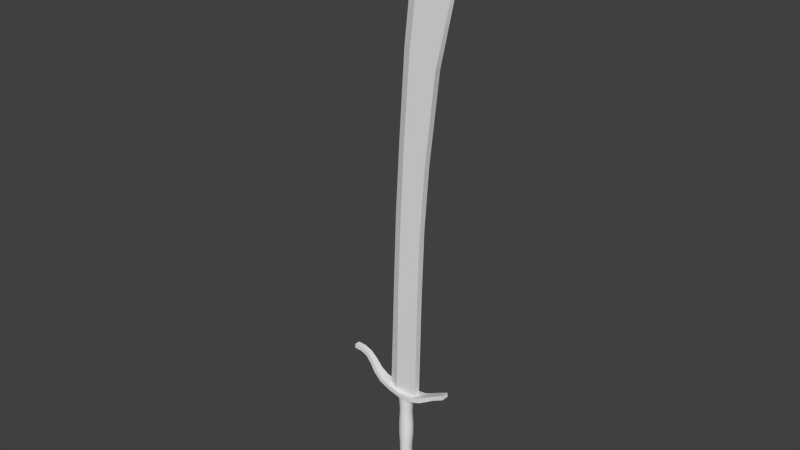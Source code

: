 # Source: gro_e-me_er.blend  (saved by Blender 2.71.0; exported with 4.5.12 LTS)
import bpy
from mathutils import Matrix  # noqa: F401  (used for matrix-valued properties, if any)

bpy.ops.wm.read_factory_settings(use_empty=True)
scene = bpy.context.scene
scene.name = 'Scene'

# ---- collections
col_collection_1 = bpy.data.collections.new('Collection 1'); scene.collection.children.link(col_collection_1)

# ---- node groups
ng_auto_smooth = bpy.data.node_groups.new('Auto Smooth', 'GeometryNodeTree')
_s = ng_auto_smooth.interface.new_socket(name='Geometry', in_out='OUTPUT', socket_type='NodeSocketGeometry')
_s = ng_auto_smooth.interface.new_socket(name='Geometry', in_out='INPUT', socket_type='NodeSocketGeometry')
_s = ng_auto_smooth.interface.new_socket(name='Angle', in_out='INPUT', socket_type='NodeSocketFloat')
_s.subtype = 'ANGLE'
_s.min_value = 0.0
_s.max_value = 3.142
ng_auto_smooth.is_modifier = True
_N = ng_auto_smooth.nodes; _L = ng_auto_smooth.links
n0 = _N.new('NodeGroupOutput'); n0.name = 'Group Output'; n0.location = (480, -100)
n1 = _N.new('NodeGroupInput'); n1.name = 'Group Input'; n1.location = (-420, -300)
n2 = _N.new('NodeGroupInput'); n2.name = 'Group Input.001'; n2.location = (-60, -100)
n3 = _N.new('GeometryNodeSetShadeSmooth'); n3.name = 'Set Shade Smooth'; n3.location = (120, -100)
n3.domain = 'EDGE'
n4 = _N.new('GeometryNodeSetShadeSmooth'); n4.name = 'Set Shade Smooth.001'; n4.location = (300, -100)
n5 = _N.new('GeometryNodeInputMeshEdgeAngle'); n5.name = 'Edge Angle'; n5.location = (-420, -220)
n6 = _N.new('GeometryNodeInputEdgeSmooth'); n6.name = 'Is Edge Smooth'; n6.location = (-60, -160)
n7 = _N.new('GeometryNodeInputShadeSmooth'); n7.name = 'Is Face Smooth'; n7.location = (-240, -340)
n8 = _N.new('FunctionNodeBooleanMath'); n8.name = 'Boolean Math'; n8.location = (-60, -220)
n9 = _N.new('FunctionNodeCompare'); n9.name = 'Compare'; n9.location = (-240, -180)
n9.operation = 'LESS_EQUAL'
_L.new(n5.outputs[0], n9.inputs[0])
_L.new(n4.outputs[0], n0.inputs[0])
_L.new(n1.outputs[1], n9.inputs[1])
_L.new(n9.outputs[0], n8.inputs[0])
_L.new(n7.outputs[0], n8.inputs[1])
_L.new(n2.outputs[0], n3.inputs[0])
_L.new(n6.outputs[0], n3.inputs[1])
_L.new(n3.outputs[0], n4.inputs[0])
_L.new(n8.outputs[0], n3.inputs[2])
n0.is_active_output = True

# ---- world
world_world = bpy.data.worlds.new('World'); scene.world = world_world
world_world.color = (0.05088, 0.05088, 0.05088)
world_world.use_sun_shadow = False
world_world.sun_shadow_jitter_overblur = 0.0
world_world.cycles.sampling_method = 'MANUAL'
world_world.cycles.sample_map_resolution = 256

# ---- meshes
me_cylinder_001 = bpy.data.meshes.new('Cylinder.001')
me_cylinder_001.from_pydata([(-0.05146, 0.2959, -0.5625), (-0.05146, 0.2959, -0.1711), (0.1035, 0.2563, -0.5625), (0.1423, 0.2563, -0.1711), (0.2169, 0.148, -0.5625), (0.2842, 0.148, -0.1711), (0.2585, -1.109e-07, -0.5625), (0.3362, -1.109e-07, -0.1711), (0.2169, -0.148, -0.5625), (0.2842, -0.148, -0.1711), (0.1035, -0.2563, -0.5625), (0.1423, -0.2563, -0.1711), (-0.05146, -0.2959, -0.5625), (-0.05146, -0.2959, -0.1711), (-0.2064, -0.2563, -0.5625), (-0.2453, -0.2563, -0.1711), (-0.3198, -0.148, -0.5625), (-0.3871, -0.148, -0.1711), (-0.3614, -2.355e-07, -0.5625), (-0.4391, -2.355e-07, -0.1711), (-0.3198, 0.148, -0.5625), (-0.3871, 0.148, -0.1711), (-0.2064, 0.2563, -0.5625), (-0.2453, 0.2563, -0.1711), (-0.05146, 0.2959, -1.003), (0.08507, 0.2563, -1.003), (0.185, 0.148, -1.003), (0.2216, -1.109e-07, -1.003), (0.185, -0.148, -1.003), (0.08507, -0.2563, -1.003), (-0.05146, -0.2959, -1.003), (-0.188, -0.2563, -1.003), (-0.2879, -0.148, -1.003), (-0.3245, -2.355e-07, -1.003), (-0.2879, 0.148, -1.003), (-0.188, 0.2563, -1.003), (-0.05146, 0.2959, -1.601), (0.1128, 0.2563, -1.601), (0.233, 0.148, -1.601), (0.277, -1.109e-07, -1.601), (0.233, -0.148, -1.601), (0.1128, -0.2563, -1.601), (-0.05146, -0.2959, -1.601), (-0.2157, -0.2563, -1.601), (-0.3359, -0.148, -1.601), (-0.38, -2.355e-07, -1.601), (-0.3359, 0.148, -1.601), (-0.2157, 0.2563, -1.601), (-0.05146, 0.2959, -2.7), (0.08508, 0.2563, -2.7), (0.185, 0.148, -2.7), (0.2216, -1.109e-07, -2.7), (0.185, -0.148, -2.7), (0.08508, -0.2563, -2.7), (-0.05146, -0.2959, -2.7), (-0.188, -0.2563, -2.7), (-0.2879, -0.148, -2.7), (-0.3245, -2.355e-07, -2.7), (-0.2879, 0.148, -2.7), (-0.188, 0.2563, -2.7), (-0.2186, 0.2563, -2.151), (-0.05146, 0.2959, -2.151), (-0.3409, 0.148, -2.151), (-0.3857, -2.355e-07, -2.151), (-0.3409, -0.148, -2.151), (-0.2186, -0.2563, -2.151), (-0.05146, -0.2959, -2.151), (0.1157, -0.2563, -2.151), (0.238, -0.148, -2.151), (0.2828, -1.109e-07, -2.151), (0.238, 0.148, -2.151), (0.1157, 0.2563, -2.151), (-0.05146, 0.2959, -4.651), (0.07975, 0.2563, -4.651), (0.1758, 0.148, -4.651), (0.211, -1.109e-07, -4.651), (0.1758, -0.148, -4.651), (0.07975, -0.2563, -4.651), (-0.05146, -0.2959, -4.651), (-0.1827, -0.2563, -4.651), (-0.2787, -0.148, -4.651), (-0.3139, -2.355e-07, -4.651), (-0.2787, 0.148, -4.651), (-0.1827, 0.2563, -4.651), (0.072, 0.2354, -3.622), (0.1624, 0.1359, -3.622), (0.1955, -1.147e-07, -3.622), (0.1624, -0.1359, -3.622), (0.072, -0.2354, -3.622), (-0.05146, -0.2718, -3.622), (-0.1749, -0.2354, -3.622), (-0.2653, -0.1359, -3.622), (-0.2984, -2.292e-07, -3.622), (-0.2653, 0.1359, -3.622), (-0.05146, 0.2718, -3.622), (-0.1749, 0.2354, -3.622), (-0.05146, 0.5106, -4.813), (0.1749, 0.4422, -4.813), (0.3406, 0.2553, -4.813), (0.4013, -7.493e-08, -4.813), (0.3406, -0.2553, -4.813), (0.1749, -0.4422, -4.813), (-0.05146, -0.5106, -4.813), (-0.2778, -0.4422, -4.813), (-0.4436, -0.2553, -4.813), (-0.5042, -2.9e-07, -4.813), (-0.4436, 0.2553, -4.813), (-0.2778, 0.4422, -4.813), (-0.05146, 0.2958, -5.444), (0.0797, 0.2562, -5.444), (0.1757, 0.1479, -5.444), (0.2109, -1.084e-07, -5.444), (0.1757, -0.1479, -5.444), (0.0797, -0.2562, -5.444), (-0.05146, -0.2958, -5.444), (-0.1826, -0.2562, -5.444), (-0.2786, -0.1479, -5.444), (-0.3138, -2.33e-07, -5.444), (-0.2786, 0.1479, -5.444), (-0.1826, 0.2562, -5.444)], [], [(0, 1, 3, 2), (2, 3, 5, 4), (4, 5, 7, 6), (6, 7, 9, 8), (8, 9, 11, 10), (10, 11, 13, 12), (12, 13, 15, 14), (14, 15, 17, 16), (16, 17, 19, 18), (18, 19, 21, 20), (3, 1, 23, 21, 19, 17, 15, 13, 11, 9, 7, 5), (22, 23, 1, 0), (20, 21, 23, 22), (22, 0, 24, 35), (35, 24, 36, 47), (20, 22, 35, 34), (18, 20, 34, 33), (16, 18, 33, 32), (14, 16, 32, 31), (12, 14, 31, 30), (10, 12, 30, 29), (8, 10, 29, 28), (6, 8, 28, 27), (4, 6, 27, 26), (2, 4, 26, 25), (0, 2, 25, 24), (60, 61, 48, 59), (34, 35, 47, 46), (33, 34, 46, 45), (32, 33, 45, 44), (31, 32, 44, 43), (30, 31, 43, 42), (29, 30, 42, 41), (28, 29, 41, 40), (27, 28, 40, 39), (26, 27, 39, 38), (25, 26, 38, 37), (24, 25, 37, 36), (95, 94, 72, 83), (62, 60, 59, 58), (63, 62, 58, 57), (64, 63, 57, 56), (65, 64, 56, 55), (66, 65, 55, 54), (67, 66, 54, 53), (68, 67, 53, 52), (69, 68, 52, 51), (70, 69, 51, 50), (71, 70, 50, 49), (61, 71, 49, 48), (47, 36, 61, 60), (46, 47, 60, 62), (45, 46, 62, 63), (44, 45, 63, 64), (43, 44, 64, 65), (42, 43, 65, 66), (41, 42, 66, 67), (40, 41, 67, 68), (39, 40, 68, 69), (38, 39, 69, 70), (37, 38, 70, 71), (36, 37, 71, 61), (59, 48, 94, 95), (93, 95, 83, 82), (92, 93, 82, 81), (91, 92, 81, 80), (90, 91, 80, 79), (89, 90, 79, 78), (88, 89, 78, 77), (87, 88, 77, 76), (86, 87, 76, 75), (85, 86, 75, 74), (84, 85, 74, 73), (94, 84, 73, 72), (72, 73, 97, 96), (73, 74, 98, 97), (74, 75, 99, 98), (75, 76, 100, 99), (76, 77, 101, 100), (77, 78, 102, 101), (78, 79, 103, 102), (79, 80, 104, 103), (80, 81, 105, 104), (81, 82, 106, 105), (82, 83, 107, 106), (83, 72, 96, 107), (107, 96, 108, 119), (108, 109, 110, 111, 112, 113, 114, 115, 116, 117, 118, 119), (106, 107, 119, 118), (105, 106, 118, 117), (104, 105, 117, 116), (103, 104, 116, 115), (102, 103, 115, 114), (101, 102, 114, 113), (100, 101, 113, 112), (99, 100, 112, 111), (98, 99, 111, 110), (97, 98, 110, 109), (96, 97, 109, 108), (58, 59, 95, 93), (57, 58, 93, 92), (56, 57, 92, 91), (55, 56, 91, 90), (54, 55, 90, 89), (53, 54, 89, 88), (52, 53, 88, 87), (51, 52, 87, 86), (50, 51, 86, 85), (49, 50, 85, 84), (48, 49, 84, 94)])
me_cylinder_001.polygons.foreach_set('use_smooth', [True] * 110)
_k = set([(1, 3), (1, 23), (3, 5), (5, 7), (7, 9), (9, 11), (11, 13), (13, 15), (15, 17), (17, 19), (19, 21), (21, 23), (72, 73), (72, 83), (73, 74), (74, 75), (75, 76), (76, 77), (77, 78), (78, 79), (79, 80), (80, 81), (81, 82), (82, 83), (96, 97), (96, 107), (97, 98), (98, 99), (99, 100), (100, 101), (101, 102), (102, 103), (103, 104), (104, 105), (105, 106), (106, 107), (108, 109), (108, 119), (109, 110), (110, 111), (111, 112), (112, 113), (113, 114), (114, 115), (115, 116), (116, 117), (117, 118), (118, 119)])
me_cylinder_001.attributes.new('sharp_edge', 'BOOLEAN', 'EDGE').data.foreach_set('value', [ (min(e.vertices), max(e.vertices)) in _k for e in me_cylinder_001.edges])
me_cylinder_001.use_remesh_preserve_volume = False
me_cylinder_001.use_remesh_preserve_attributes = False
me_cylinder_001.use_mirror_vertex_groups = False
me_cylinder_001.update()
me_cube_001 = bpy.data.meshes.new('Cube.001')
me_cube_001.from_pydata([(-0.4683, 0.1397, -0.08389), (0.5186, 0.1397, -0.08389), (-0.3656, 0.1397, 5.047), (0.614, 0.1385, 4.716), (-0.2485, 0.1397, 8.232), (0.7156, 0.1385, 7.813), (-0.08439, 0.1397, 11.47), (0.9147, 0.1385, 10.6), (0.1728, 0.1397, 15.09), (1.348, 0.1385, 14.46), (0.4831, 0.1397, 17.65), (1.951, 0.118, 17.22), (1.123, 0.1186, 20.81), (-0.6031, -5.076e-09, 8.232), (-0.4197, -5.076e-09, 11.47), (-0.1867, -5.076e-09, 15.1), (0.09024, -2.256e-09, 17.66), (0.677, -4.216e-08, 20.93), (-0.4683, -0.1397, -0.08389), (0.5186, -0.1397, -0.08389), (-0.3656, -0.1397, 5.047), (0.614, -0.1385, 4.716), (-0.2485, -0.1397, 8.232), (0.7156, -0.1385, 7.813), (-0.08439, -0.1397, 11.47), (0.9147, -0.1385, 10.6), (0.1728, -0.1397, 15.09), (1.348, -0.1385, 14.46), (0.4831, -0.1397, 17.65), (1.951, -0.118, 17.22), (1.123, -0.1186, 20.81), (-0.8725, -5.076e-09, -0.03268), (-0.7092, -5.076e-09, 5.063)], [], [(2, 3, 1, 0), (3, 2, 4, 5), (5, 4, 6, 7), (7, 6, 8, 9), (9, 8, 10), (9, 10, 12, 11), (12, 10, 16, 17), (1, 3, 21, 19), (10, 8, 15, 16), (8, 6, 14, 15), (6, 4, 13, 14), (20, 18, 19, 21), (21, 23, 22, 20), (23, 25, 24, 22), (25, 27, 26, 24), (27, 28, 26), (27, 29, 30, 28), (28, 16, 15, 26), (30, 17, 16, 28), (20, 32, 31, 18), (12, 17, 30), (9, 11, 29, 27), (4, 2, 32, 13), (7, 25, 23, 5), (2, 0, 31, 32), (26, 15, 14, 24), (12, 30, 29, 11), (24, 14, 13, 22), (5, 23, 21, 3), (22, 13, 32, 20), (9, 27, 25, 7)])
me_cube_001.polygons.foreach_set('use_smooth', [True] * 31)
_k = set([(0, 1), (0, 2), (0, 31), (1, 3), (2, 4), (3, 5), (4, 6), (5, 7), (6, 8), (7, 9), (8, 10), (9, 11), (10, 12), (11, 12), (12, 17), (12, 30), (13, 14), (13, 32), (14, 15), (15, 16), (16, 17), (17, 30), (18, 19), (18, 20), (18, 31), (19, 21), (20, 22), (21, 23), (22, 24), (23, 25), (24, 26), (25, 27), (26, 28), (27, 29), (28, 30), (29, 30), (31, 32)])
me_cube_001.attributes.new('sharp_edge', 'BOOLEAN', 'EDGE').data.foreach_set('value', [ (min(e.vertices), max(e.vertices)) in _k for e in me_cube_001.edges])
me_cube_001.use_remesh_preserve_volume = False
me_cube_001.use_remesh_preserve_attributes = False
me_cube_001.use_mirror_vertex_groups = False
me_cube_001.update()
me_cylinder = bpy.data.meshes.new('Cylinder')
me_cylinder.from_pydata([(2.795, 0.1194, 1.263), (2.795, -0.1194, 1.263), (2.414, -0.1194, 1.243), (2.414, 0.1194, 1.243), (2.065, 0.1194, 1.105), (2.065, -0.1194, 1.105), (1.789, -0.1371, 0.8286), (1.789, 0.1371, 0.8286), (1.52, 0.1733, 0.4538), (1.52, -0.1733, 0.4538), (1.217, -0.213, 0.2104), (1.217, 0.213, 0.2104), (0.7369, 0.2523, 0.04604), (0.7369, -0.2523, 0.04604), (0.1779, -0.3336, -0.01315), (0.1779, 0.3336, -0.01315), (-0.4008, 0.3336, 0.0), (-1.985, 0.1637, 0.746), (-0.4008, -0.3336, 0.0), (-1.985, -0.1637, 0.746), (2.806, 0.1194, 1.063), (2.806, -0.1194, 1.063), (2.457, -0.1194, 1.045), (2.457, 0.1194, 1.045), (2.178, 0.1194, 0.9342), (2.178, -0.1194, 0.9342), (1.942, -0.1371, 0.6987), (1.942, 0.1371, 0.6987), (1.666, 0.1733, 0.315), (1.666, -0.1733, 0.315), (1.315, -0.213, 0.03261), (1.315, 0.213, 0.03261), (0.7804, 0.2523, -0.1505), (0.7804, -0.2523, -0.1505), (0.1862, -0.3336, -0.2134), (0.1862, 0.3336, -0.2134), (-0.4129, 0.3336, -0.1998), (-2.009, 0.1637, 0.5563), (-0.4129, -0.3336, -0.1998), (-2.009, -0.1637, 0.5563), (-0.7696, -0.278, 0.09988), (-0.7696, 0.278, 0.09988), (-0.8427, -0.278, -0.0772), (-0.8427, 0.278, -0.0772), (-1.42, 0.1797, 0.4667), (-1.495, 0.1797, 0.2987), (-1.42, -0.1797, 0.4667), (-1.495, -0.1797, 0.2987), (-1.09, 0.2206, 0.2712), (-1.171, 0.2206, 0.1019), (-1.09, -0.2206, 0.2712), (-1.171, -0.2206, 0.1019)], [], [(4, 5, 2, 3), (12, 13, 10, 11), (3, 2, 1, 0), (8, 9, 6, 7), (7, 6, 5, 4), (40, 18, 16, 41), (11, 10, 9, 8), (16, 18, 14, 15), (15, 14, 13, 12), (23, 22, 25, 24), (31, 30, 33, 32), (20, 21, 22, 23), (27, 26, 29, 28), (24, 25, 26, 27), (43, 36, 38, 42), (28, 29, 30, 31), (35, 34, 38, 36), (32, 33, 34, 35), (2, 5, 25, 22), (1, 2, 22, 21), (3, 0, 20, 23), (11, 8, 28, 31), (6, 9, 29, 26), (4, 3, 23, 24), (0, 1, 21, 20), (5, 6, 26, 25), (7, 4, 24, 27), (15, 12, 32, 35), (14, 18, 38, 34), (12, 11, 31, 32), (9, 10, 30, 29), (8, 7, 27, 28), (10, 13, 33, 30), (46, 19, 39, 47), (19, 17, 37, 39), (41, 16, 36, 43), (13, 14, 34, 33), (16, 15, 35, 36), (50, 40, 41, 48), (49, 43, 42, 51), (18, 40, 42, 38), (48, 41, 43, 49), (50, 46, 47, 51), (19, 46, 44, 17), (37, 45, 47, 39), (17, 44, 45, 37), (46, 50, 48, 44), (45, 49, 51, 47), (44, 48, 49, 45), (40, 50, 51, 42)])
me_cylinder.polygons.foreach_set('use_smooth', [True] * 50)
_k = set([(0, 1), (0, 3), (0, 20), (1, 2), (1, 21), (2, 5), (3, 4), (4, 7), (5, 6), (6, 9), (7, 8), (8, 11), (9, 10), (10, 13), (11, 12), (12, 15), (13, 14), (14, 18), (15, 16), (16, 41), (17, 19), (17, 37), (17, 44), (18, 40), (19, 39), (19, 46), (20, 21), (20, 23), (21, 22), (22, 25), (23, 24), (24, 27), (25, 26), (26, 29), (27, 28), (28, 31), (29, 30), (30, 33), (31, 32), (32, 35), (33, 34), (34, 38), (35, 36), (36, 43), (37, 39), (37, 45), (38, 42), (39, 47), (40, 50), (41, 48), (42, 51), (43, 49), (44, 48), (45, 49), (46, 50), (47, 51)])
me_cylinder.attributes.new('sharp_edge', 'BOOLEAN', 'EDGE').data.foreach_set('value', [ (min(e.vertices), max(e.vertices)) in _k for e in me_cylinder.edges])
me_cylinder.use_remesh_preserve_volume = False
me_cylinder.use_remesh_preserve_attributes = False
me_cylinder.use_mirror_vertex_groups = False
me_cylinder.update()

# ---- objects
ob_cylinder_001 = bpy.data.objects.new('Cylinder.001', me_cylinder_001)
ob_cube = bpy.data.objects.new('Cube', me_cube_001)
ob_cylinder = bpy.data.objects.new('Cylinder', me_cylinder)

# ---- transforms, parenting, visibility, modifiers, constraints
ob_cylinder_001.location = (0.0, 0.0, 0.0)
ob_cylinder_001.lineart.crease_threshold = 0.0
_m = ob_cylinder_001.modifiers.new('Auto Smooth', 'NODES')
_m.node_group = ng_auto_smooth
_gi = [s.identifier for s in ng_auto_smooth.interface.items_tree if s.item_type == 'SOCKET' and s.in_out == 'INPUT']
_m[_gi[1]] = 3.142  # Angle
ob_cube.location = (0.0, 0.0, 0.0)
ob_cube.lineart.crease_threshold = 0.0
_m = ob_cube.modifiers.new('Auto Smooth', 'NODES')
_m.node_group = ng_auto_smooth
_gi = [s.identifier for s in ng_auto_smooth.interface.items_tree if s.item_type == 'SOCKET' and s.in_out == 'INPUT']
_m[_gi[1]] = 3.142  # Angle
ob_cylinder.location = (0.0, 0.0, 0.0)
ob_cylinder.rotation_euler = (0.0, -0.0, 3.142)
ob_cylinder.lineart.crease_threshold = 0.0
_m = ob_cylinder.modifiers.new('Auto Smooth', 'NODES')
_m.node_group = ng_auto_smooth
_gi = [s.identifier for s in ng_auto_smooth.interface.items_tree if s.item_type == 'SOCKET' and s.in_out == 'INPUT']
_m[_gi[1]] = 3.142  # Angle

# ---- collection membership
col_collection_1.objects.link(ob_cylinder_001)
col_collection_1.objects.link(ob_cube)
col_collection_1.objects.link(ob_cylinder)

# ---- scene / render settings (as saved in the file)
scene.frame_start = 1; scene.frame_end = 250; scene.frame_set(2)
scene.render.engine = 'BLENDER_EEVEE_NEXT'
scene.render.resolution_percentage = 50
scene.render.dither_intensity = 0.0
scene.cycles.use_denoising = False
scene.cycles.samples = 10
scene.cycles.sampling_pattern = 'TABULATED_SOBOL'
scene.cycles.light_sampling_threshold = 0.0
scene.cycles.use_adaptive_sampling = False
scene.cycles.use_light_tree = False
scene.cycles.blur_glossy = 0.0
scene.cycles.volume_bounces = 1
scene.cycles.pixel_filter_type = 'GAUSSIAN'
scene.cycles.sample_clamp_indirect = 0.0
scene.view_settings.view_transform = 'Standard'
bpy.context.view_layer.update()

# ---- added for rendering (the .blend has no active camera and no usable light): camera, sun
cam_auto = bpy.data.cameras.new('AutoCamera')
cam_auto.lens = 50.0
cam_auto.sensor_width = 36.0
cam_auto.clip_end = 1000.0
ob_auto_camera = bpy.data.objects.new('AutoCamera', cam_auto)
scene.collection.objects.link(ob_auto_camera)
ob_auto_camera.location = (24.4214, -29.7837, 27.5974)
ob_auto_camera.rotation_euler = (1.09748, -7.21219e-08, 0.694738)
scene.camera = ob_auto_camera
light_auto_sun = bpy.data.lights.new('AutoSun', 'SUN')
light_auto_sun.energy = 3.0
light_auto_sun.angle = 0.0523599
ob_auto_sun = bpy.data.objects.new('AutoSun', light_auto_sun)
scene.collection.objects.link(ob_auto_sun)
ob_auto_sun.rotation_euler = (0.872665, 0.174533, 0.523599)
bpy.context.view_layer.update()
